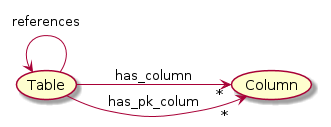

The diagram above was rendered by PlantUML. Its source (embedded in the PNG):
@startuml
skinparam backgroundColor white
left to right direction

(Table) -->"*" (Column): has_column
(Table) -->"*" (Column): has_pk_colum
Table  <-- Table :"references"


@enduml